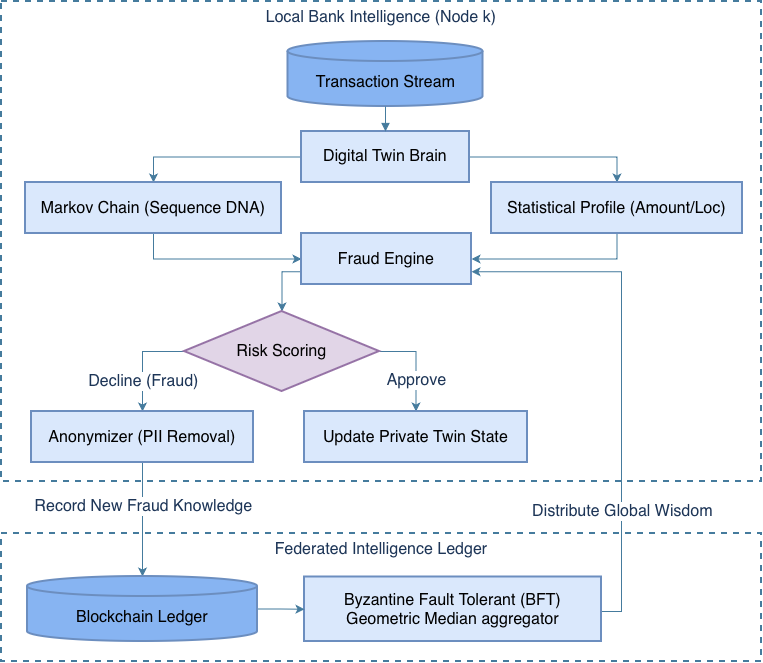

The diagram above was exported from draw.io. Its source (the exported page's mxGraphModel, read from the mxfile embedded in the PNG):
<mxGraphModel dx="1168" dy="815" grid="1" gridSize="10" guides="1" tooltips="1" connect="1" arrows="1" fold="1" page="1" pageScale="1" pageWidth="827" pageHeight="1169" math="0" shadow="0">
  <root>
    <mxCell id="6K4V2IARaXcOiZ4busvV-0" />
    <mxCell id="6K4V2IARaXcOiZ4busvV-1" parent="6K4V2IARaXcOiZ4busvV-0" />
    <mxCell id="6K4V2IARaXcOiZ4busvV-2" parent="6K4V2IARaXcOiZ4busvV-1" style="whiteSpace=wrap;strokeWidth=2;fillColor=none;verticalAlign=top;fontSize=16;dashed=1;labelBackgroundColor=none;strokeColor=#457B9D;fontColor=#1D3557;" value="Local Bank Intelligence (Node k)" vertex="1">
      <mxGeometry height="480" width="760" x="40" y="10" as="geometry" />
    </mxCell>
    <mxCell id="6K4V2IARaXcOiZ4busvV-3" parent="6K4V2IARaXcOiZ4busvV-1" style="shape=cylinder3;boundedLbl=1;backgroundOutline=1;size=10;strokeWidth=2;whiteSpace=wrap;fontSize=16;labelBackgroundColor=none;fillColor=light-dark(#87B4F2,#EDEDED);strokeColor=#6C8EBF;fillStyle=solid;gradientColor=none;" value="Transaction Stream" vertex="1">
      <mxGeometry height="65" width="195" x="326.5" y="50" as="geometry" />
    </mxCell>
    <mxCell id="6K4V2IARaXcOiZ4busvV-4" edge="1" parent="6K4V2IARaXcOiZ4busvV-1" source="6K4V2IARaXcOiZ4busvV-6" style="edgeStyle=orthogonalEdgeStyle;rounded=0;orthogonalLoop=1;jettySize=auto;html=1;entryX=0.5;entryY=0;entryDx=0;entryDy=0;labelBackgroundColor=none;fontColor=default;strokeColor=#457B9D;" target="6K4V2IARaXcOiZ4busvV-10">
      <mxGeometry relative="1" as="geometry" />
    </mxCell>
    <mxCell id="6K4V2IARaXcOiZ4busvV-5" edge="1" parent="6K4V2IARaXcOiZ4busvV-1" source="6K4V2IARaXcOiZ4busvV-6" style="edgeStyle=orthogonalEdgeStyle;rounded=0;orthogonalLoop=1;jettySize=auto;html=1;entryX=0.5;entryY=0;entryDx=0;entryDy=0;labelBackgroundColor=none;fontColor=default;strokeColor=#457B9D;" target="6K4V2IARaXcOiZ4busvV-8">
      <mxGeometry relative="1" as="geometry" />
    </mxCell>
    <mxCell id="6K4V2IARaXcOiZ4busvV-6" parent="6K4V2IARaXcOiZ4busvV-1" style="whiteSpace=wrap;strokeWidth=2;fontSize=16;labelBackgroundColor=none;fillColor=#dae8fc;strokeColor=#6c8ebf;" value="Digital Twin Brain" vertex="1">
      <mxGeometry height="51" width="168" x="340" y="140" as="geometry" />
    </mxCell>
    <mxCell id="6K4V2IARaXcOiZ4busvV-7" edge="1" parent="6K4V2IARaXcOiZ4busvV-1" source="6K4V2IARaXcOiZ4busvV-8" style="edgeStyle=orthogonalEdgeStyle;rounded=0;orthogonalLoop=1;jettySize=auto;html=1;entryX=0;entryY=0.5;entryDx=0;entryDy=0;exitX=0.5;exitY=1;exitDx=0;exitDy=0;labelBackgroundColor=none;fontColor=default;strokeColor=#457B9D;" target="6K4V2IARaXcOiZ4busvV-12">
      <mxGeometry relative="1" as="geometry" />
    </mxCell>
    <mxCell id="6K4V2IARaXcOiZ4busvV-8" parent="6K4V2IARaXcOiZ4busvV-1" style="whiteSpace=wrap;strokeWidth=2;fontSize=16;labelBackgroundColor=none;fillColor=#dae8fc;strokeColor=#6c8ebf;" value="Markov Chain (Sequence DNA)" vertex="1">
      <mxGeometry height="51" width="256" x="64" y="191" as="geometry" />
    </mxCell>
    <mxCell id="6K4V2IARaXcOiZ4busvV-9" edge="1" parent="6K4V2IARaXcOiZ4busvV-1" source="6K4V2IARaXcOiZ4busvV-10" style="edgeStyle=orthogonalEdgeStyle;rounded=0;orthogonalLoop=1;jettySize=auto;html=1;entryX=1;entryY=0.5;entryDx=0;entryDy=0;exitX=0.5;exitY=1;exitDx=0;exitDy=0;labelBackgroundColor=none;fontColor=default;strokeColor=#457B9D;" target="6K4V2IARaXcOiZ4busvV-12">
      <mxGeometry relative="1" as="geometry" />
    </mxCell>
    <mxCell id="6K4V2IARaXcOiZ4busvV-10" parent="6K4V2IARaXcOiZ4busvV-1" style="whiteSpace=wrap;strokeWidth=2;fontSize=16;labelBackgroundColor=none;fillColor=#dae8fc;strokeColor=#6c8ebf;" value="Statistical Profile (Amount/Loc)" vertex="1">
      <mxGeometry height="51" width="251" x="530" y="191" as="geometry" />
    </mxCell>
    <mxCell id="6K4V2IARaXcOiZ4busvV-11" edge="1" parent="6K4V2IARaXcOiZ4busvV-1" source="6K4V2IARaXcOiZ4busvV-12" style="edgeStyle=orthogonalEdgeStyle;rounded=0;orthogonalLoop=1;jettySize=auto;html=1;entryX=0.5;entryY=0;entryDx=0;entryDy=0;exitX=0;exitY=0.75;exitDx=0;exitDy=0;labelBackgroundColor=none;fontColor=default;strokeColor=#457B9D;" target="6K4V2IARaXcOiZ4busvV-17">
      <mxGeometry relative="1" as="geometry">
        <Array as="points">
          <mxPoint x="320" y="280" />
        </Array>
      </mxGeometry>
    </mxCell>
    <mxCell id="6K4V2IARaXcOiZ4busvV-12" parent="6K4V2IARaXcOiZ4busvV-1" style="whiteSpace=wrap;strokeWidth=2;fontSize=16;labelBackgroundColor=none;fillColor=#dae8fc;strokeColor=#6c8ebf;" value="Fraud Engine" vertex="1">
      <mxGeometry height="51" width="170" x="340" y="242" as="geometry" />
    </mxCell>
    <mxCell id="6K4V2IARaXcOiZ4busvV-13" edge="1" parent="6K4V2IARaXcOiZ4busvV-1" source="6K4V2IARaXcOiZ4busvV-17" style="edgeStyle=orthogonalEdgeStyle;rounded=0;orthogonalLoop=1;jettySize=auto;html=1;exitX=0;exitY=0.5;exitDx=0;exitDy=0;entryX=0.5;entryY=0;entryDx=0;entryDy=0;labelBackgroundColor=none;fontColor=default;strokeColor=#457B9D;" target="6K4V2IARaXcOiZ4busvV-20">
      <mxGeometry relative="1" as="geometry" />
    </mxCell>
    <mxCell id="6K4V2IARaXcOiZ4busvV-14" connectable="0" parent="6K4V2IARaXcOiZ4busvV-13" style="edgeLabel;html=1;align=center;verticalAlign=middle;resizable=0;points=[];fontSize=15;labelBackgroundColor=default;fontColor=#1D3557;" value="&lt;span style=&quot;font-size: 16px;&quot;&gt;Decline (Fraud)&lt;/span&gt;" vertex="1">
      <mxGeometry relative="1" x="0.2129" y="2" as="geometry">
        <mxPoint x="-2" y="10" as="offset" />
      </mxGeometry>
    </mxCell>
    <mxCell id="6K4V2IARaXcOiZ4busvV-15" edge="1" parent="6K4V2IARaXcOiZ4busvV-1" source="6K4V2IARaXcOiZ4busvV-17" style="edgeStyle=orthogonalEdgeStyle;rounded=0;orthogonalLoop=1;jettySize=auto;html=1;entryX=0.5;entryY=0;entryDx=0;entryDy=0;exitX=1;exitY=0.5;exitDx=0;exitDy=0;labelBackgroundColor=none;fontColor=default;strokeColor=#457B9D;" target="6K4V2IARaXcOiZ4busvV-21">
      <mxGeometry relative="1" as="geometry" />
    </mxCell>
    <mxCell id="6K4V2IARaXcOiZ4busvV-16" connectable="0" parent="6K4V2IARaXcOiZ4busvV-15" style="edgeLabel;html=1;align=center;verticalAlign=middle;resizable=0;points=[];labelBackgroundColor=default;fontColor=#1D3557;" value="&lt;span style=&quot;font-size: 16px;&quot;&gt;Approve&lt;/span&gt;" vertex="1">
      <mxGeometry relative="1" x="0.3373" as="geometry">
        <mxPoint as="offset" />
      </mxGeometry>
    </mxCell>
    <mxCell id="6K4V2IARaXcOiZ4busvV-17" parent="6K4V2IARaXcOiZ4busvV-1" style="rhombus;strokeWidth=2;whiteSpace=wrap;fontSize=16;labelBackgroundColor=none;fillColor=#e1d5e7;strokeColor=#9673a6;" value="Risk Scoring" vertex="1">
      <mxGeometry height="80" width="195" x="223" y="320" as="geometry" />
    </mxCell>
    <mxCell id="6K4V2IARaXcOiZ4busvV-18" edge="1" parent="6K4V2IARaXcOiZ4busvV-1" style="edgeStyle=orthogonalEdgeStyle;rounded=0;orthogonalLoop=1;jettySize=auto;html=1;entryX=0.5;entryY=0;entryDx=0;entryDy=0;labelBackgroundColor=none;fontColor=default;entryPerimeter=0;strokeColor=#457B9D;" target="6K4V2IARaXcOiZ4busvV-28">
      <mxGeometry relative="1" as="geometry">
        <mxPoint x="181" y="471" as="sourcePoint" />
        <mxPoint x="181" y="585" as="targetPoint" />
      </mxGeometry>
    </mxCell>
    <mxCell id="6K4V2IARaXcOiZ4busvV-19" connectable="0" parent="6K4V2IARaXcOiZ4busvV-18" style="edgeLabel;html=1;align=center;verticalAlign=middle;resizable=0;points=[];labelBackgroundColor=default;fontColor=#1D3557;" value="&lt;span style=&quot;font-size: 16px;&quot;&gt;Record New Fraud Knowledge&lt;/span&gt;" vertex="1">
      <mxGeometry relative="1" x="-0.3672" y="1" as="geometry">
        <mxPoint x="-1" y="7" as="offset" />
      </mxGeometry>
    </mxCell>
    <mxCell id="6K4V2IARaXcOiZ4busvV-20" parent="6K4V2IARaXcOiZ4busvV-1" style="whiteSpace=wrap;strokeWidth=2;fontSize=16;labelBackgroundColor=none;fillColor=#dae8fc;strokeColor=#6c8ebf;" value="Anonymizer (PII Removal)" vertex="1">
      <mxGeometry height="51" width="222" x="70" y="420" as="geometry" />
    </mxCell>
    <mxCell id="6K4V2IARaXcOiZ4busvV-21" parent="6K4V2IARaXcOiZ4busvV-1" style="whiteSpace=wrap;strokeWidth=2;fontSize=16;labelBackgroundColor=none;fillColor=#dae8fc;strokeColor=#6c8ebf;" value="Update Private Twin State" vertex="1">
      <mxGeometry height="51" width="223" x="343" y="420" as="geometry" />
    </mxCell>
    <mxCell id="6K4V2IARaXcOiZ4busvV-22" parent="6K4V2IARaXcOiZ4busvV-1" style="whiteSpace=wrap;strokeWidth=2;fillColor=none;verticalAlign=top;fontSize=16;dashed=1;labelBackgroundColor=none;strokeColor=#457B9D;fontColor=#1D3557;" value="Federated Intelligence Ledger" vertex="1">
      <mxGeometry height="128" width="760" x="40" y="542" as="geometry" />
    </mxCell>
    <mxCell id="6K4V2IARaXcOiZ4busvV-23" edge="1" parent="6K4V2IARaXcOiZ4busvV-1" source="6K4V2IARaXcOiZ4busvV-25" style="edgeStyle=orthogonalEdgeStyle;rounded=0;orthogonalLoop=1;jettySize=auto;html=1;entryX=1;entryY=0.75;entryDx=0;entryDy=0;exitX=1;exitY=0.5;exitDx=0;exitDy=0;labelBackgroundColor=none;fontColor=default;strokeColor=#457B9D;" target="6K4V2IARaXcOiZ4busvV-12">
      <mxGeometry relative="1" as="geometry">
        <Array as="points">
          <mxPoint x="640" y="620" />
          <mxPoint x="660" y="620" />
          <mxPoint x="660" y="280" />
        </Array>
      </mxGeometry>
    </mxCell>
    <mxCell id="6K4V2IARaXcOiZ4busvV-24" connectable="0" parent="6K4V2IARaXcOiZ4busvV-23" style="edgeLabel;html=1;align=center;verticalAlign=middle;resizable=0;points=[];labelBackgroundColor=default;fontColor=#1D3557;" value="&lt;span style=&quot;font-size: 16px;&quot;&gt;Distribute Global Wisdom&lt;/span&gt;" vertex="1">
      <mxGeometry relative="1" x="0.3545" y="-1" as="geometry">
        <mxPoint x="-1" y="223" as="offset" />
      </mxGeometry>
    </mxCell>
    <mxCell id="6K4V2IARaXcOiZ4busvV-25" parent="6K4V2IARaXcOiZ4busvV-1" style="whiteSpace=wrap;strokeWidth=2;fontSize=16;labelBackgroundColor=none;fillColor=#dae8fc;strokeColor=#6c8ebf;" value="Byzantine Fault Tolerant (BFT) Geometric Median aggregator" vertex="1">
      <mxGeometry height="64.5" width="297" x="343" y="585.5" as="geometry" />
    </mxCell>
    <mxCell id="6K4V2IARaXcOiZ4busvV-26" edge="1" parent="6K4V2IARaXcOiZ4busvV-1" source="6K4V2IARaXcOiZ4busvV-3" style="curved=1;startArrow=none;endArrow=block;exitX=0.5;exitY=1;entryX=0.5;entryY=0;rounded=0;fontSize=16;labelBackgroundColor=none;fontColor=default;strokeColor=#457B9D;" target="6K4V2IARaXcOiZ4busvV-6" value="">
      <mxGeometry relative="1" as="geometry">
        <Array as="points" />
      </mxGeometry>
    </mxCell>
    <mxCell id="6K4V2IARaXcOiZ4busvV-27" edge="1" parent="6K4V2IARaXcOiZ4busvV-1" source="6K4V2IARaXcOiZ4busvV-28" style="edgeStyle=orthogonalEdgeStyle;rounded=0;orthogonalLoop=1;jettySize=auto;html=1;entryX=0;entryY=0.5;entryDx=0;entryDy=0;labelBackgroundColor=none;strokeColor=#457B9D;fontColor=default;" target="6K4V2IARaXcOiZ4busvV-25">
      <mxGeometry relative="1" as="geometry" />
    </mxCell>
    <mxCell id="6K4V2IARaXcOiZ4busvV-28" parent="6K4V2IARaXcOiZ4busvV-1" style="shape=cylinder3;boundedLbl=1;backgroundOutline=1;size=10;strokeWidth=2;whiteSpace=wrap;fontSize=16;labelBackgroundColor=none;fillColor=#87B4F2;strokeColor=#6c8ebf;gradientColor=none;" value="Blockchain Ledger" vertex="1">
      <mxGeometry height="65" width="230" x="66" y="585" as="geometry" />
    </mxCell>
  </root>
</mxGraphModel>